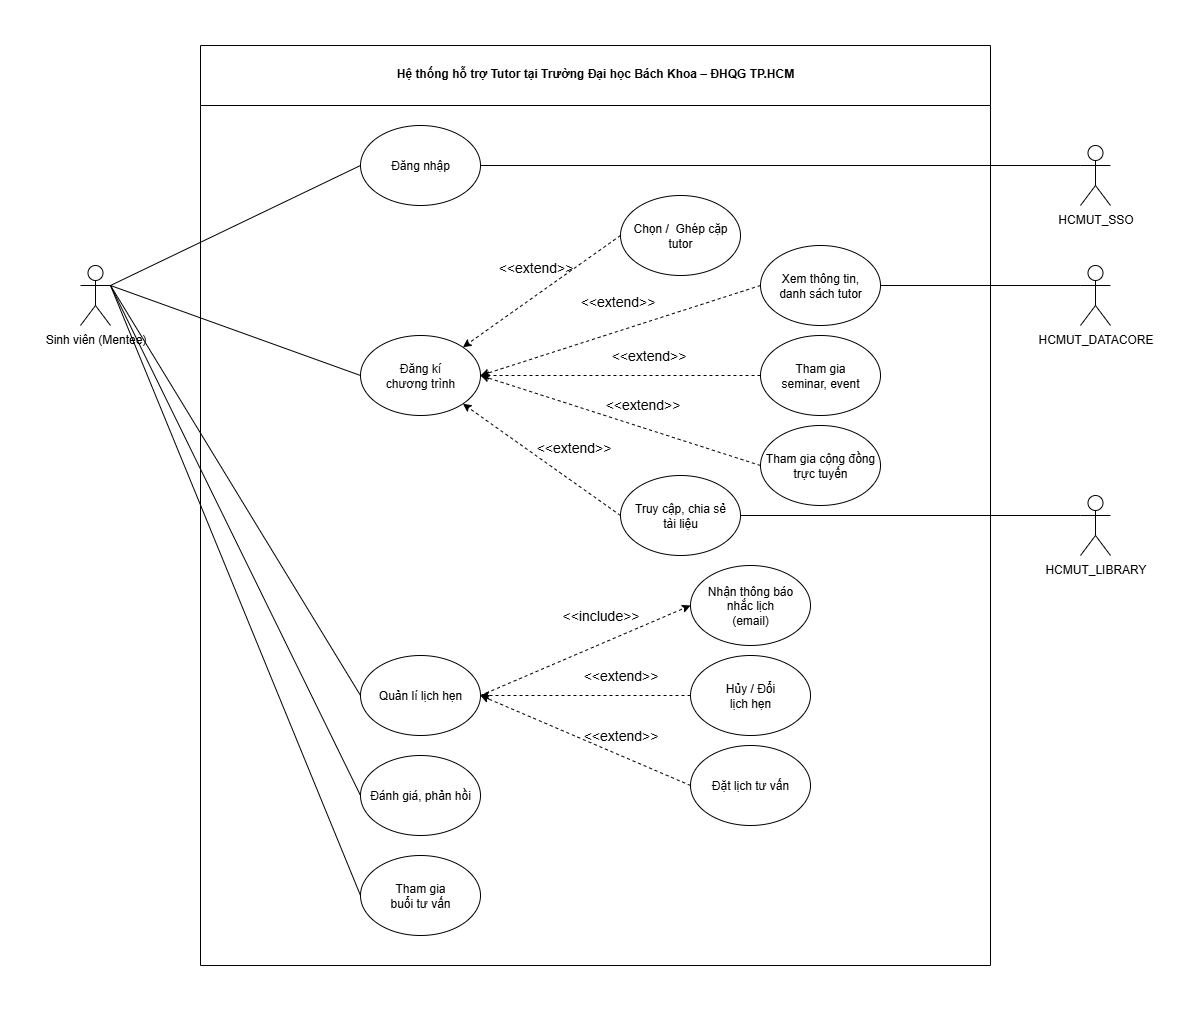

The diagram above was exported from draw.io. Its source (the exported page's mxGraphModel, read from the mxfile embedded in the PNG):
<mxGraphModel dx="1426" dy="790" grid="1" gridSize="10" guides="1" tooltips="1" connect="1" arrows="1" fold="1" page="1" pageScale="1" pageWidth="850" pageHeight="1100" background="light-dark(#000000,#FFFFFF)" math="0" shadow="0">
  <root>
    <mxCell id="0" />
    <mxCell id="1" parent="0" />
    <mxCell id="ZbAK8paiOy6NDTWaIPTz-1" value="Sinh viên (Mentee)" style="shape=umlActor;verticalLabelPosition=bottom;verticalAlign=top;html=1;outlineConnect=0;fillColor=light-dark(#000000,#FFFFFF);strokeColor=light-dark(#000000,#000000);fontColor=light-dark(#000000,#000000);" parent="1" vertex="1">
      <mxGeometry x="120" y="300" width="30" height="60" as="geometry" />
    </mxCell>
    <mxCell id="ZbAK8paiOy6NDTWaIPTz-40" value="&#10;Hệ thống hỗ trợ Tutor tại Trường Đại học Bách Khoa – ĐHQG TP.HCM&#10;&#10;" style="swimlane;whiteSpace=wrap;html=1;strokeColor=light-dark(#000000,#000000);fillColor=light-dark(#FFFFFF,#FFFFFF);fontColor=light-dark(#000000,#000000);startSize=60;spacing=2;labelPosition=center;verticalLabelPosition=middle;align=center;verticalAlign=top;spacingBottom=100;" parent="1" vertex="1">
      <mxGeometry x="240" y="80" width="790" height="920" as="geometry" />
    </mxCell>
    <mxCell id="ZbAK8paiOy6NDTWaIPTz-23" value="Đăng nhập" style="ellipse;whiteSpace=wrap;html=1;fillColor=light-dark(#FFFFFF,#FFFFFF);strokeColor=light-dark(#000000,#000000);fontColor=light-dark(#000000,#000000);" parent="ZbAK8paiOy6NDTWaIPTz-40" vertex="1">
      <mxGeometry x="160" y="80" width="120" height="80" as="geometry" />
    </mxCell>
    <mxCell id="2HzjePpP8OrWUnuHbhPb-6" value="Đăng kí &lt;br&gt;chương trình" style="ellipse;whiteSpace=wrap;html=1;fillColor=light-dark(#FFFFFF,#FFFFFF);strokeColor=light-dark(#000000,#000000);fontColor=light-dark(#000000,#000000);" parent="ZbAK8paiOy6NDTWaIPTz-40" vertex="1">
      <mxGeometry x="160" y="290" width="120" height="80" as="geometry" />
    </mxCell>
    <mxCell id="2HzjePpP8OrWUnuHbhPb-27" value="&amp;lt;&amp;lt;extend&amp;gt;&amp;gt;" style="html=1;labelBackgroundColor=none;startArrow=none;startFill=0;startSize=6;endArrow=classic;endFill=1;endSize=6;jettySize=auto;orthogonalLoop=1;strokeWidth=1;dashed=1;fontSize=14;rounded=0;exitX=0;exitY=0.5;exitDx=0;exitDy=0;strokeColor=light-dark(#000000,#000000);fontColor=light-dark(#000000,#000000);entryX=1;entryY=0.5;entryDx=0;entryDy=0;" parent="ZbAK8paiOy6NDTWaIPTz-40" source="g91ShHmjUtLzzx2B5Efd-9" target="2HzjePpP8OrWUnuHbhPb-6" edge="1">
      <mxGeometry x="-0.0422" y="-28" width="60" height="60" relative="1" as="geometry">
        <mxPoint x="460" y="240" as="sourcePoint" />
        <mxPoint x="400" y="132" as="targetPoint" />
        <mxPoint as="offset" />
      </mxGeometry>
    </mxCell>
    <mxCell id="g91ShHmjUtLzzx2B5Efd-2" value="Đánh giá, phản hồi" style="ellipse;whiteSpace=wrap;html=1;fillColor=light-dark(#FFFFFF,#FFFFFF);strokeColor=light-dark(#000000,#000000);fontColor=light-dark(#000000,#000000);" parent="ZbAK8paiOy6NDTWaIPTz-40" vertex="1">
      <mxGeometry x="160" y="710" width="120" height="80" as="geometry" />
    </mxCell>
    <mxCell id="g91ShHmjUtLzzx2B5Efd-1" value="Tham gia&lt;br&gt;buổi tư vấn" style="ellipse;whiteSpace=wrap;html=1;fillColor=light-dark(#FFFFFF,#FFFFFF);strokeColor=light-dark(#000000,#000000);fontColor=light-dark(#000000,#000000);" parent="ZbAK8paiOy6NDTWaIPTz-40" vertex="1">
      <mxGeometry x="160" y="810" width="120" height="80" as="geometry" />
    </mxCell>
    <mxCell id="g91ShHmjUtLzzx2B5Efd-3" value="Tham gia&lt;br&gt;seminar, event" style="ellipse;whiteSpace=wrap;html=1;fillColor=light-dark(#FFFFFF,#FFFFFF);strokeColor=light-dark(#000000,#000000);fontColor=light-dark(#000000,#000000);" parent="ZbAK8paiOy6NDTWaIPTz-40" vertex="1">
      <mxGeometry x="560" y="290" width="120" height="80" as="geometry" />
    </mxCell>
    <mxCell id="g91ShHmjUtLzzx2B5Efd-6" value="Chọn /&amp;nbsp; Ghép cặp tutor" style="ellipse;whiteSpace=wrap;html=1;fillColor=light-dark(#FFFFFF,#FFFFFF);strokeColor=light-dark(#000000,#000000);fontColor=light-dark(#000000,#000000);" parent="ZbAK8paiOy6NDTWaIPTz-40" vertex="1">
      <mxGeometry x="420" y="150" width="120" height="80" as="geometry" />
    </mxCell>
    <mxCell id="g91ShHmjUtLzzx2B5Efd-9" value="Xem t&lt;span style=&quot;background-color: transparent;&quot;&gt;hông tin, &lt;br&gt;danh sách tutor&lt;/span&gt;" style="ellipse;whiteSpace=wrap;html=1;fillColor=light-dark(#FFFFFF,#FFFFFF);strokeColor=light-dark(#000000,#000000);fontColor=light-dark(#000000,#000000);" parent="ZbAK8paiOy6NDTWaIPTz-40" vertex="1">
      <mxGeometry x="560" y="200" width="120" height="80" as="geometry" />
    </mxCell>
    <mxCell id="g91ShHmjUtLzzx2B5Efd-7" value="Truy cập, chia sẻ&lt;br&gt;tài liệu" style="ellipse;whiteSpace=wrap;html=1;fillColor=light-dark(#FFFFFF,#FFFFFF);strokeColor=light-dark(#000000,#000000);fontColor=light-dark(#000000,#000000);" parent="ZbAK8paiOy6NDTWaIPTz-40" vertex="1">
      <mxGeometry x="420" y="430" width="120" height="80" as="geometry" />
    </mxCell>
    <mxCell id="g91ShHmjUtLzzx2B5Efd-5" value="Quản lí lịch hẹn" style="ellipse;whiteSpace=wrap;html=1;fillColor=light-dark(#FFFFFF,#FFFFFF);strokeColor=light-dark(#000000,#000000);fontColor=light-dark(#000000,#000000);" parent="ZbAK8paiOy6NDTWaIPTz-40" vertex="1">
      <mxGeometry x="160" y="610" width="120" height="80" as="geometry" />
    </mxCell>
    <mxCell id="g91ShHmjUtLzzx2B5Efd-10" value="Tham gia cộng đồng&lt;br&gt;trực tuyến" style="ellipse;whiteSpace=wrap;html=1;fillColor=light-dark(#FFFFFF,#FFFFFF);strokeColor=light-dark(#000000,#000000);fontColor=light-dark(#000000,#000000);" parent="ZbAK8paiOy6NDTWaIPTz-40" vertex="1">
      <mxGeometry x="560" y="380" width="120" height="80" as="geometry" />
    </mxCell>
    <mxCell id="g91ShHmjUtLzzx2B5Efd-4" value="Nhận thông báo &lt;br&gt;nhắc lịch&lt;br&gt;(email)" style="ellipse;whiteSpace=wrap;html=1;fillColor=light-dark(#FFFFFF,#FFFFFF);strokeColor=light-dark(#000000,#000000);fontColor=light-dark(#000000,#000000);" parent="ZbAK8paiOy6NDTWaIPTz-40" vertex="1">
      <mxGeometry x="490" y="520" width="120" height="80" as="geometry" />
    </mxCell>
    <mxCell id="g91ShHmjUtLzzx2B5Efd-8" value="Hủy / Đổi&lt;br&gt;lịch hẹn" style="ellipse;whiteSpace=wrap;html=1;fillColor=light-dark(#FFFFFF,#FFFFFF);strokeColor=light-dark(#000000,#000000);fontColor=light-dark(#000000,#000000);" parent="ZbAK8paiOy6NDTWaIPTz-40" vertex="1">
      <mxGeometry x="490" y="610" width="120" height="80" as="geometry" />
    </mxCell>
    <mxCell id="g91ShHmjUtLzzx2B5Efd-11" value="&amp;lt;&amp;lt;extend&amp;gt;&amp;gt;" style="html=1;labelBackgroundColor=none;startArrow=none;startFill=0;startSize=6;endArrow=classic;endFill=1;endSize=6;jettySize=auto;orthogonalLoop=1;strokeWidth=1;dashed=1;fontSize=14;rounded=0;exitX=0;exitY=0.5;exitDx=0;exitDy=0;strokeColor=light-dark(#000000,#000000);fontColor=light-dark(#000000,#000000);entryX=1;entryY=0;entryDx=0;entryDy=0;" parent="ZbAK8paiOy6NDTWaIPTz-40" source="g91ShHmjUtLzzx2B5Efd-6" target="2HzjePpP8OrWUnuHbhPb-6" edge="1">
      <mxGeometry x="-0.0936" y="-23" width="60" height="60" relative="1" as="geometry">
        <mxPoint x="278" y="420" as="sourcePoint" />
        <mxPoint x="250" y="250" as="targetPoint" />
        <mxPoint as="offset" />
      </mxGeometry>
    </mxCell>
    <mxCell id="g91ShHmjUtLzzx2B5Efd-14" value="&amp;lt;&amp;lt;extend&amp;gt;&amp;gt;" style="html=1;labelBackgroundColor=none;startArrow=none;startFill=0;startSize=6;endArrow=classic;endFill=1;endSize=6;jettySize=auto;orthogonalLoop=1;strokeWidth=1;dashed=1;fontSize=14;rounded=0;exitX=0;exitY=0.5;exitDx=0;exitDy=0;strokeColor=light-dark(#000000,#000000);fontColor=light-dark(#000000,#000000);entryX=1;entryY=0.5;entryDx=0;entryDy=0;" parent="ZbAK8paiOy6NDTWaIPTz-40" source="g91ShHmjUtLzzx2B5Efd-3" target="2HzjePpP8OrWUnuHbhPb-6" edge="1">
      <mxGeometry x="-0.2" y="-20" width="60" height="60" relative="1" as="geometry">
        <mxPoint x="288" y="450" as="sourcePoint" />
        <mxPoint x="70" y="602" as="targetPoint" />
        <mxPoint as="offset" />
      </mxGeometry>
    </mxCell>
    <mxCell id="g91ShHmjUtLzzx2B5Efd-13" value="&amp;lt;&amp;lt;extend&amp;gt;&amp;gt;" style="html=1;labelBackgroundColor=none;startArrow=none;startFill=0;startSize=6;endArrow=classic;endFill=1;endSize=6;jettySize=auto;orthogonalLoop=1;strokeWidth=1;dashed=1;fontSize=14;rounded=0;exitX=0;exitY=0.5;exitDx=0;exitDy=0;strokeColor=light-dark(#000000,#000000);fontColor=light-dark(#000000,#000000);entryX=1;entryY=0.5;entryDx=0;entryDy=0;" parent="ZbAK8paiOy6NDTWaIPTz-40" source="g91ShHmjUtLzzx2B5Efd-10" target="2HzjePpP8OrWUnuHbhPb-6" edge="1">
      <mxGeometry x="-0.1102" y="-22" width="60" height="60" relative="1" as="geometry">
        <mxPoint x="318" y="470" as="sourcePoint" />
        <mxPoint x="100" y="622" as="targetPoint" />
        <mxPoint as="offset" />
      </mxGeometry>
    </mxCell>
    <mxCell id="g91ShHmjUtLzzx2B5Efd-12" value="&amp;lt;&amp;lt;extend&amp;gt;&amp;gt;" style="html=1;labelBackgroundColor=none;startArrow=none;startFill=0;startSize=6;endArrow=classic;endFill=1;endSize=6;jettySize=auto;orthogonalLoop=1;strokeWidth=1;dashed=1;fontSize=14;rounded=0;exitX=0;exitY=0.5;exitDx=0;exitDy=0;strokeColor=light-dark(#000000,#000000);fontColor=light-dark(#000000,#000000);entryX=1;entryY=1;entryDx=0;entryDy=0;" parent="ZbAK8paiOy6NDTWaIPTz-40" source="g91ShHmjUtLzzx2B5Efd-7" target="2HzjePpP8OrWUnuHbhPb-6" edge="1">
      <mxGeometry x="-0.1948" y="-28" width="60" height="60" relative="1" as="geometry">
        <mxPoint x="578" y="430" as="sourcePoint" />
        <mxPoint x="360" y="582" as="targetPoint" />
        <mxPoint as="offset" />
      </mxGeometry>
    </mxCell>
    <mxCell id="g91ShHmjUtLzzx2B5Efd-15" value="&amp;lt;&amp;lt;extend&amp;gt;&amp;gt;" style="html=1;labelBackgroundColor=none;startArrow=none;startFill=0;startSize=6;endArrow=classic;endFill=1;endSize=6;jettySize=auto;orthogonalLoop=1;strokeWidth=1;dashed=1;fontSize=14;rounded=0;exitX=0;exitY=0.5;exitDx=0;exitDy=0;strokeColor=light-dark(#000000,#000000);fontColor=light-dark(#000000,#000000);entryX=1;entryY=0.5;entryDx=0;entryDy=0;" parent="ZbAK8paiOy6NDTWaIPTz-40" source="g91ShHmjUtLzzx2B5Efd-8" target="g91ShHmjUtLzzx2B5Efd-5" edge="1">
      <mxGeometry x="-0.3333" y="-20" width="60" height="60" relative="1" as="geometry">
        <mxPoint x="458" y="732" as="sourcePoint" />
        <mxPoint x="240" y="580" as="targetPoint" />
        <mxPoint as="offset" />
      </mxGeometry>
    </mxCell>
    <mxCell id="g91ShHmjUtLzzx2B5Efd-16" value="&amp;lt;&amp;lt;include&amp;gt;&amp;gt;" style="html=1;labelBackgroundColor=none;startArrow=none;startFill=0;startSize=6;endArrow=classic;endFill=1;endSize=6;jettySize=auto;orthogonalLoop=1;strokeWidth=1;dashed=1;fontSize=14;rounded=0;exitX=1;exitY=0.5;exitDx=0;exitDy=0;strokeColor=light-dark(#000000,#000000);fontColor=light-dark(#000000,#000000);entryX=0;entryY=0.5;entryDx=0;entryDy=0;" parent="ZbAK8paiOy6NDTWaIPTz-40" source="g91ShHmjUtLzzx2B5Efd-5" target="g91ShHmjUtLzzx2B5Efd-4" edge="1">
      <mxGeometry x="0.2414" y="26" width="60" height="60" relative="1" as="geometry">
        <mxPoint x="338" y="662" as="sourcePoint" />
        <mxPoint x="120" y="510" as="targetPoint" />
        <mxPoint as="offset" />
      </mxGeometry>
    </mxCell>
    <mxCell id="MRv1vOTJ27jxkjaJlJh1-1" value="Đặt lịch tư vấn" style="ellipse;whiteSpace=wrap;html=1;fillColor=light-dark(#FFFFFF,#FFFFFF);strokeColor=light-dark(#000000,#000000);fontColor=light-dark(#000000,#000000);" vertex="1" parent="ZbAK8paiOy6NDTWaIPTz-40">
      <mxGeometry x="490" y="700" width="120" height="80" as="geometry" />
    </mxCell>
    <mxCell id="MRv1vOTJ27jxkjaJlJh1-2" value="&amp;lt;&amp;lt;extend&amp;gt;&amp;gt;" style="html=1;labelBackgroundColor=none;startArrow=none;startFill=0;startSize=6;endArrow=classic;endFill=1;endSize=6;jettySize=auto;orthogonalLoop=1;strokeWidth=1;dashed=1;fontSize=14;rounded=0;exitX=0;exitY=0.5;exitDx=0;exitDy=0;strokeColor=light-dark(#000000,#000000);fontColor=light-dark(#000000,#000000);entryX=1;entryY=0.5;entryDx=0;entryDy=0;" edge="1" parent="ZbAK8paiOy6NDTWaIPTz-40" source="MRv1vOTJ27jxkjaJlJh1-1" target="g91ShHmjUtLzzx2B5Efd-5">
      <mxGeometry x="-0.2644" y="-18" width="60" height="60" relative="1" as="geometry">
        <mxPoint x="380" y="830" as="sourcePoint" />
        <mxPoint x="240" y="710" as="targetPoint" />
        <mxPoint as="offset" />
      </mxGeometry>
    </mxCell>
    <mxCell id="2HzjePpP8OrWUnuHbhPb-17" value="" style="endArrow=none;html=1;rounded=0;exitX=1;exitY=0.3333333333333333;exitDx=0;exitDy=0;exitPerimeter=0;entryX=0;entryY=0.5;entryDx=0;entryDy=0;strokeColor=light-dark(#000000,#000000);" parent="1" source="ZbAK8paiOy6NDTWaIPTz-1" target="ZbAK8paiOy6NDTWaIPTz-23" edge="1">
      <mxGeometry width="50" height="50" relative="1" as="geometry">
        <mxPoint x="450" y="460" as="sourcePoint" />
        <mxPoint x="500" y="410" as="targetPoint" />
      </mxGeometry>
    </mxCell>
    <mxCell id="2HzjePpP8OrWUnuHbhPb-20" value="" style="endArrow=none;html=1;rounded=0;exitX=1;exitY=0.3333333333333333;exitDx=0;exitDy=0;exitPerimeter=0;entryX=0;entryY=0.5;entryDx=0;entryDy=0;strokeColor=light-dark(#000000,#000000);" parent="1" source="ZbAK8paiOy6NDTWaIPTz-1" target="2HzjePpP8OrWUnuHbhPb-6" edge="1">
      <mxGeometry width="50" height="50" relative="1" as="geometry">
        <mxPoint x="360" y="860" as="sourcePoint" />
        <mxPoint x="650" y="570" as="targetPoint" />
      </mxGeometry>
    </mxCell>
    <mxCell id="g91ShHmjUtLzzx2B5Efd-18" value="" style="endArrow=none;html=1;rounded=0;exitX=1;exitY=0.3333333333333333;exitDx=0;exitDy=0;exitPerimeter=0;entryX=0;entryY=0.5;entryDx=0;entryDy=0;strokeColor=light-dark(#000000,#000000);" parent="1" source="ZbAK8paiOy6NDTWaIPTz-1" target="g91ShHmjUtLzzx2B5Efd-5" edge="1">
      <mxGeometry width="50" height="50" relative="1" as="geometry">
        <mxPoint x="150" y="560" as="sourcePoint" />
        <mxPoint x="400" y="650" as="targetPoint" />
      </mxGeometry>
    </mxCell>
    <mxCell id="g91ShHmjUtLzzx2B5Efd-19" value="" style="endArrow=none;html=1;rounded=0;exitX=1;exitY=0.3333333333333333;exitDx=0;exitDy=0;exitPerimeter=0;entryX=0;entryY=0.5;entryDx=0;entryDy=0;strokeColor=light-dark(#000000,#000000);" parent="1" source="ZbAK8paiOy6NDTWaIPTz-1" target="g91ShHmjUtLzzx2B5Efd-2" edge="1">
      <mxGeometry width="50" height="50" relative="1" as="geometry">
        <mxPoint x="130" y="670" as="sourcePoint" />
        <mxPoint x="380" y="760" as="targetPoint" />
      </mxGeometry>
    </mxCell>
    <mxCell id="g91ShHmjUtLzzx2B5Efd-20" value="" style="endArrow=none;html=1;rounded=0;exitX=1;exitY=0.3333333333333333;exitDx=0;exitDy=0;exitPerimeter=0;entryX=0;entryY=0.5;entryDx=0;entryDy=0;strokeColor=light-dark(#000000,#000000);" parent="1" source="ZbAK8paiOy6NDTWaIPTz-1" target="g91ShHmjUtLzzx2B5Efd-1" edge="1">
      <mxGeometry width="50" height="50" relative="1" as="geometry">
        <mxPoint x="140" y="810" as="sourcePoint" />
        <mxPoint x="390" y="900" as="targetPoint" />
      </mxGeometry>
    </mxCell>
    <mxCell id="g91ShHmjUtLzzx2B5Efd-21" value="HCMUT_SSO" style="shape=umlActor;verticalLabelPosition=bottom;verticalAlign=top;html=1;outlineConnect=0;fillColor=light-dark(#000000,#FFFFFF);strokeColor=light-dark(#000000,#000000);fontColor=light-dark(#000000,#000000);" parent="1" vertex="1">
      <mxGeometry x="1120" y="180" width="30" height="60" as="geometry" />
    </mxCell>
    <mxCell id="g91ShHmjUtLzzx2B5Efd-22" value="HCMUT_DATACORE" style="shape=umlActor;verticalLabelPosition=bottom;verticalAlign=top;html=1;outlineConnect=0;fillColor=light-dark(#000000,#FFFFFF);strokeColor=light-dark(#000000,#000000);fontColor=light-dark(#000000,#000000);" parent="1" vertex="1">
      <mxGeometry x="1120" y="300" width="30" height="60" as="geometry" />
    </mxCell>
    <mxCell id="g91ShHmjUtLzzx2B5Efd-23" value="HCMUT_LIBRARY" style="shape=umlActor;verticalLabelPosition=bottom;verticalAlign=top;html=1;outlineConnect=0;fillColor=light-dark(#000000,#FFFFFF);strokeColor=light-dark(#000000,#000000);fontColor=light-dark(#000000,#000000);" parent="1" vertex="1">
      <mxGeometry x="1120" y="530" width="30" height="60" as="geometry" />
    </mxCell>
    <mxCell id="g91ShHmjUtLzzx2B5Efd-24" value="" style="endArrow=none;html=1;rounded=0;exitX=1;exitY=0.5;exitDx=0;exitDy=0;entryX=0;entryY=0.3333333333333333;entryDx=0;entryDy=0;strokeColor=light-dark(#000000,#000000);entryPerimeter=0;" parent="1" source="ZbAK8paiOy6NDTWaIPTz-23" target="g91ShHmjUtLzzx2B5Efd-21" edge="1">
      <mxGeometry width="50" height="50" relative="1" as="geometry">
        <mxPoint x="1090" y="130" as="sourcePoint" />
        <mxPoint x="1340" y="610" as="targetPoint" />
      </mxGeometry>
    </mxCell>
    <mxCell id="g91ShHmjUtLzzx2B5Efd-27" value="" style="endArrow=none;html=1;rounded=0;exitX=1;exitY=0.5;exitDx=0;exitDy=0;entryX=0;entryY=0.3333333333333333;entryDx=0;entryDy=0;strokeColor=light-dark(#000000,#000000);entryPerimeter=0;" parent="1" source="g91ShHmjUtLzzx2B5Efd-7" target="g91ShHmjUtLzzx2B5Efd-23" edge="1">
      <mxGeometry width="50" height="50" relative="1" as="geometry">
        <mxPoint x="1010" y="700" as="sourcePoint" />
        <mxPoint x="1260" y="1020" as="targetPoint" />
      </mxGeometry>
    </mxCell>
    <mxCell id="g91ShHmjUtLzzx2B5Efd-28" value="" style="endArrow=none;html=1;rounded=0;exitX=1;exitY=0.5;exitDx=0;exitDy=0;entryX=0;entryY=0.3333333333333333;entryDx=0;entryDy=0;strokeColor=light-dark(#000000,#000000);entryPerimeter=0;" parent="1" source="g91ShHmjUtLzzx2B5Efd-9" target="g91ShHmjUtLzzx2B5Efd-22" edge="1">
      <mxGeometry width="50" height="50" relative="1" as="geometry">
        <mxPoint x="1010" y="300" as="sourcePoint" />
        <mxPoint x="1260" y="620" as="targetPoint" />
      </mxGeometry>
    </mxCell>
  </root>
</mxGraphModel>